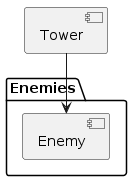

The diagram above was rendered by PlantUML. Its source (embedded in the PNG):
@startuml

package "Enemies" {
    [Enemy]
}

[Tower] -down-> [Enemy]

@enduml